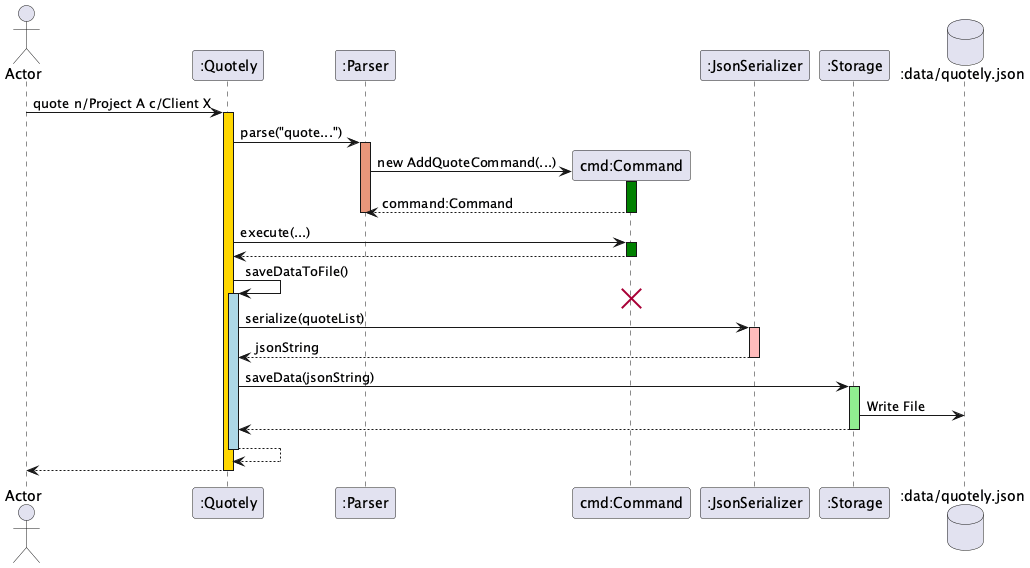

The diagram above was rendered by PlantUML. Its source (embedded in the PNG):
@startuml
actor Actor
participant ":Quotely" as Quotely
participant ":Parser" as Parser
participant "cmd:Command" as Command
participant ":JsonSerializer" as Serializer
participant ":Storage" as Storage
database ":data/quotely.json" as DB

' 1. User issues a command that will modify data
Actor -> Quotely ++ #Gold: quote n/Project A c/Client X

' 2. Quotely parses the command
Quotely -> Parser ++ #DarkSalmon: parse("quote...")

' Parser creates the specific command object
Parser -> Command **: new AddQuoteCommand(...)
activate Command #Green
return command:Command
deactivate Parser

' 3. Quotely executes the command
Quotely -> Command ++ #Green: execute(...)
' (The Command modifies the QuoteList in memory)
return

' 4. After execution, Quotely calls itself to save
Quotely -> Quotely ++ #LightBlue: saveDataToFile()

destroy Command


' 5. Quotely asks JsonSerializer to convert the data
Quotely -> Serializer ++ #FFBBBB: serialize(quoteList)
' (Serializer uses Gson internally here)
return jsonString

' 6. Quotely tells Storage to write the string to disk
Quotely -> Storage ++ #LightGreen: saveData(jsonString)
' (Storage uses java.nio.Files to write)
Storage -> DB: Write File
Storage --> Quotely
deactivate Storage

' Finish the save call
return

' Finish the user command
return

@enduml